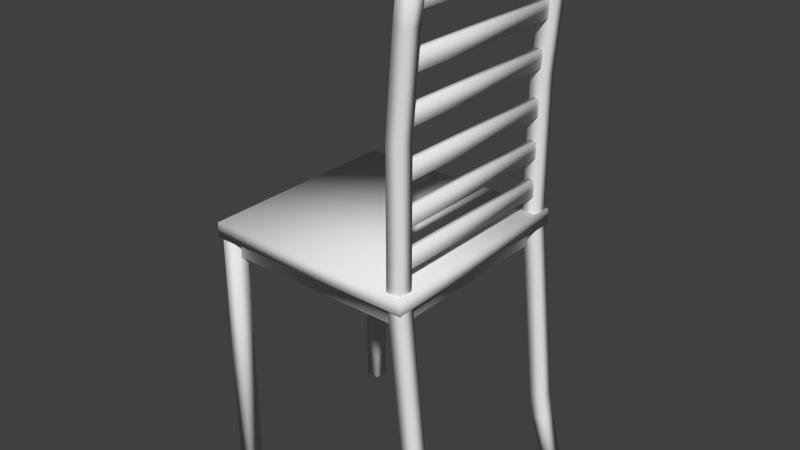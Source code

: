 # Source: WoodChair.blend  (saved by Blender 2.69.0; exported with 4.5.12 LTS)
import bpy
from mathutils import Matrix  # noqa: F401  (used for matrix-valued properties, if any)

bpy.ops.wm.read_factory_settings(use_empty=True)
scene = bpy.context.scene
scene.name = 'Scene'

# ---- collections
col_collection_1 = bpy.data.collections.new('Collection 1'); scene.collection.children.link(col_collection_1)

# ---- materials (node trees are filled in below, after node groups)
mat_material = bpy.data.materials.new('Material')
mat_material.alpha_threshold = 0.0
mat_material.use_transparent_shadow = False
mat_material.roughness = 0.5
mat_material.line_color = (0.0, 0.0, 0.0, 1.0)

# ---- material node trees

# ---- world
world_world = bpy.data.worlds.new('World'); scene.world = world_world
world_world.color = (0.05088, 0.05088, 0.05088)
world_world.use_sun_shadow = False
world_world.sun_shadow_jitter_overblur = 0.0
world_world.cycles.sampling_method = 'MANUAL'
world_world.cycles.sample_map_resolution = 256

# ---- meshes
me_cube = bpy.data.meshes.new('Cube')
me_cube.from_pydata([(0.3855, 0.3855, 0.5157), (0.3855, -0.3855, 0.5157), (-0.3855, -0.3855, 0.5157), (-0.3855, 0.3855, 0.5157), (0.3855, 0.3855, 0.5693), (0.3855, -0.3855, 0.5693), (-0.3855, -0.3855, 0.5693), (-0.3855, 0.3855, 0.5693), (0.3494, 0.3494, 0.5153), (0.3494, -0.3494, 0.5153), (-0.3494, -0.3494, 0.5153), (-0.3494, 0.3494, 0.5153), (0.3494, 0.3494, 0.446), (0.3494, -0.3494, 0.446), (-0.3494, -0.3494, 0.446), (-0.3494, 0.3494, 0.446), (-0.3754, 0.3227, -0.3913), (-0.3754, 0.3763, -0.3913), (-0.3228, 0.3763, -0.3913), (-0.3228, 0.3227, -0.3913), (-0.3754, 0.3227, 0.5527), (-0.3754, 0.3763, 0.5527), (-0.3228, 0.3763, 0.5527), (-0.3228, 0.3227, 0.5527), (-0.3744, -0.377, -0.3913), (-0.3744, -0.3216, -0.3913), (-0.3228, -0.3216, -0.3913), (-0.3228, -0.377, -0.3913), (-0.3744, -0.377, 0.5527), (-0.3744, -0.3216, 0.5527), (-0.3228, -0.3216, 0.5527), (-0.3228, -0.377, 0.5527), (0.4603, 0.3755, -0.3911), (0.513, 0.3756, -0.3911), (0.5131, 0.3238, -0.3911), (0.4603, 0.3237, -0.3911), (0.4138, 0.3755, -0.2231), (0.4665, 0.3755, -0.2231), (0.4666, 0.3237, -0.2231), (0.4138, 0.3237, -0.2231), (0.4051, 0.3755, -0.1761), (0.4579, 0.3755, -0.1761), (0.4579, 0.3237, -0.1761), (0.4052, 0.3237, -0.1761), (0.3985, 0.3755, -0.1386), (0.4512, 0.3755, -0.1386), (0.4512, 0.3237, -0.1386), (0.3985, 0.3237, -0.1386), (0.3244, 0.3755, 0.5659), (0.3771, 0.3755, 0.5659), (0.3772, 0.3237, 0.5659), (0.3244, 0.3237, 0.5659), (0.4603, -0.3232, -0.3911), (0.513, -0.3232, -0.3911), (0.5131, -0.375, -0.3911), (0.4603, -0.375, -0.3911), (0.4138, -0.3233, -0.2231), (0.4665, -0.3232, -0.2231), (0.4666, -0.375, -0.2231), (0.4138, -0.3751, -0.2231), (0.4051, -0.3233, -0.1761), (0.4579, -0.3232, -0.1761), (0.4579, -0.375, -0.1761), (0.4052, -0.3751, -0.1761), (0.3985, -0.3233, -0.1386), (0.4512, -0.3232, -0.1386), (0.4512, -0.375, -0.1386), (0.3985, -0.3751, -0.1386), (0.3244, -0.3233, 0.5659), (0.3771, -0.3232, 0.5659), (0.3772, -0.375, 0.5659), (0.3244, -0.3751, 0.5659), (0.3244, 0.3755, 1.045), (0.3771, 0.3755, 1.045), (0.3772, 0.3237, 1.045), (0.3244, 0.3237, 1.045), (0.3244, -0.3233, 1.045), (0.3771, -0.3232, 1.045), (0.3772, -0.375, 1.045), (0.3244, -0.3751, 1.045), (0.3508, 0.3755, 1.367), (0.4035, 0.3755, 1.367), (0.4035, 0.3237, 1.367), (0.3508, 0.3237, 1.367), (0.3508, -0.3233, 1.367), (0.4035, -0.3232, 1.367), (0.4035, -0.375, 1.367), (0.3508, -0.3751, 1.367), (0.366, 0.3755, 1.502), (0.4188, 0.3755, 1.502), (0.4188, 0.3237, 1.502), (0.3661, 0.3237, 1.502), (0.366, -0.3233, 1.502), (0.4188, -0.3232, 1.502), (0.4188, -0.375, 1.502), (0.3661, -0.3751, 1.502), (0.3382, -0.3564, 0.629), (0.3382, 0.3564, 0.629), (0.3618, 0.3564, 0.629), (0.3618, -0.3564, 0.629), (0.3382, -0.3564, 0.6902), (0.3382, 0.3564, 0.6902), (0.3618, 0.3564, 0.6902), (0.3618, -0.3564, 0.6902), (0.3382, -0.3564, 0.9094), (0.3382, 0.3564, 0.9094), (0.3618, 0.3564, 0.9094), (0.3618, -0.3564, 0.9094), (0.3382, -0.3564, 0.9706), (0.3382, 0.3564, 0.9706), (0.3618, 0.3564, 0.9706), (0.3618, -0.3564, 0.9706), (0.3387, -0.3564, 1.073), (0.3387, 0.3564, 1.073), (0.3622, 0.3564, 1.071), (0.3622, -0.3564, 1.071), (0.3422, -0.3564, 1.134), (0.3422, 0.3564, 1.134), (0.3658, 0.3564, 1.132), (0.3658, -0.3564, 1.132), (0.3527, -0.3564, 1.231), (0.3527, 0.3564, 1.231), (0.3763, 0.3564, 1.23), (0.3763, -0.3564, 1.23), (0.3562, -0.3564, 1.292), (0.3562, 0.3564, 1.292), (0.3798, 0.3564, 1.291), (0.3798, -0.3564, 1.291), (0.3644, -0.3564, 1.403), (0.3644, 0.3564, 1.403), (0.3878, 0.3564, 1.401), (0.3878, -0.3564, 1.401), (0.3708, -0.3564, 1.464), (0.3708, 0.3564, 1.464), (0.3943, 0.3564, 1.462), (0.3943, -0.3564, 1.462), (0.3382, -0.3564, 0.7652), (0.3382, 0.3564, 0.7652), (0.3618, 0.3564, 0.7652), (0.3618, -0.3564, 0.7652), (0.3382, -0.3564, 0.8264), (0.3382, 0.3564, 0.8264), (0.3618, 0.3564, 0.8264), (0.3618, -0.3564, 0.8264)], [], [(2, 3, 11, 10), (4, 7, 6, 5), (0, 4, 5, 1), (1, 5, 6, 2), (2, 6, 7, 3), (4, 0, 3, 7), (10, 11, 15, 14), (1, 2, 10, 9), (3, 0, 8, 11), (0, 1, 9, 8), (8, 11, 10, 9), (9, 10, 14, 13), (11, 8, 12, 15), (8, 9, 13, 12), (20, 21, 17, 16), (21, 22, 18, 17), (22, 23, 19, 18), (23, 20, 16, 19), (16, 17, 18, 19), (23, 22, 21, 20), (28, 29, 25, 24), (29, 30, 26, 25), (30, 31, 27, 26), (31, 28, 24, 27), (24, 25, 26, 27), (31, 30, 29, 28), (36, 37, 33, 32), (37, 38, 34, 33), (38, 39, 35, 34), (39, 36, 32, 35), (32, 33, 34, 35), (36, 39, 43, 40), (40, 43, 47, 44), (39, 38, 42, 43), (38, 37, 41, 42), (37, 36, 40, 41), (44, 47, 51, 48), (43, 42, 46, 47), (42, 41, 45, 46), (41, 40, 44, 45), (71, 70, 78, 79), (47, 46, 50, 51), (46, 45, 49, 50), (45, 44, 48, 49), (56, 57, 53, 52), (57, 58, 54, 53), (58, 59, 55, 54), (59, 56, 52, 55), (52, 53, 54, 55), (56, 59, 63, 60), (60, 63, 67, 64), (59, 58, 62, 63), (58, 57, 61, 62), (57, 56, 60, 61), (64, 67, 71, 68), (63, 62, 66, 67), (62, 61, 65, 66), (61, 60, 64, 65), (68, 71, 79, 76), (67, 66, 70, 71), (66, 65, 69, 70), (65, 64, 68, 69), (79, 78, 86, 87), (76, 79, 87, 84), (70, 69, 77, 78), (69, 68, 76, 77), (48, 51, 75, 72), (51, 50, 74, 75), (50, 49, 73, 74), (49, 48, 72, 73), (87, 86, 94, 95), (84, 87, 95, 92), (78, 77, 85, 86), (77, 76, 84, 85), (72, 75, 83, 80), (75, 74, 82, 83), (74, 73, 81, 82), (73, 72, 80, 81), (91, 90, 89, 88), (95, 94, 93, 92), (86, 85, 93, 94), (85, 84, 92, 93), (80, 83, 91, 88), (83, 82, 90, 91), (82, 81, 89, 90), (81, 80, 88, 89), (100, 101, 97, 96), (101, 102, 98, 97), (102, 103, 99, 98), (103, 100, 96, 99), (96, 97, 98, 99), (103, 102, 101, 100), (108, 109, 105, 104), (109, 110, 106, 105), (110, 111, 107, 106), (111, 108, 104, 107), (104, 105, 106, 107), (111, 110, 109, 108), (116, 117, 113, 112), (117, 118, 114, 113), (118, 119, 115, 114), (119, 116, 112, 115), (112, 113, 114, 115), (119, 118, 117, 116), (124, 125, 121, 120), (125, 126, 122, 121), (126, 127, 123, 122), (127, 124, 120, 123), (120, 121, 122, 123), (127, 126, 125, 124), (132, 133, 129, 128), (133, 134, 130, 129), (134, 135, 131, 130), (135, 132, 128, 131), (128, 129, 130, 131), (135, 134, 133, 132), (140, 141, 137, 136), (141, 142, 138, 137), (142, 143, 139, 138), (143, 140, 136, 139), (136, 137, 138, 139), (143, 142, 141, 140)])
me_cube.polygons.foreach_set('use_smooth', [True] * 122)
_uv = me_cube.uv_layers.new(name='UVMap')
_uv.uv.foreach_set('vector', [0.3073, 0.3073, 0.3073, 0.6927, 0.3253, 0.6747, 0.3253, 0.3253, 0.6927, 0.6927, 0.3073, 0.6927, 0.3073, 0.3073, 0.6927, 0.3073, 0.6927, 0.7578, 0.6927, 0.7846, 0.3073, 0.7846, 0.3073, 0.7578, 0.6927, 0.7578, 0.6927, 0.7846, 0.3073, 0.7846, 0.3073, 0.7578, 0.3073, 0.7578, 0.3073, 0.7846, 0.6927, 0.7846, 0.6927, 0.7578, 0.6927, 0.7846, 0.6927, 0.7578, 0.3073, 0.7578, 0.3073, 0.7846, 0.3253, 0.7577, 0.6747, 0.7577, 0.6747, 0.723, 0.3253, 0.723, 0.6927, 0.3073, 0.3073, 0.3073, 0.3253, 0.3253, 0.6747, 0.3253, 0.3073, 0.6927, 0.6927, 0.6927, 0.6747, 0.6747, 0.3253, 0.6747, 0.6927, 0.6927, 0.6927, 0.3073, 0.6747, 0.3253, 0.6747, 0.6747, 0.6747, 0.6747, 0.3253, 0.6747, 0.3253, 0.3253, 0.6747, 0.3253, 0.6747, 0.7577, 0.3253, 0.7577, 0.3253, 0.723, 0.6747, 0.723, 0.3253, 0.7577, 0.6747, 0.7577, 0.6747, 0.723, 0.3253, 0.723, 0.6747, 0.7577, 0.3253, 0.7577, 0.3253, 0.723, 0.6747, 0.723, 0.6613, 0.7764, 0.6882, 0.7764, 0.6882, 0.3043, 0.6613, 0.3043, 0.3123, 0.7764, 0.3386, 0.7764, 0.3386, 0.3043, 0.3123, 0.3043, 0.6882, 0.7764, 0.6613, 0.7764, 0.6613, 0.3043, 0.6882, 0.3043, 0.3386, 0.7764, 0.3123, 0.7764, 0.3123, 0.3043, 0.3386, 0.3043, 0.3123, 0.6613, 0.3123, 0.6882, 0.3386, 0.6882, 0.3386, 0.6613, 0.3386, 0.6613, 0.3386, 0.6882, 0.3123, 0.6882, 0.3123, 0.6613, 0.3115, 0.7764, 0.3392, 0.7764, 0.3392, 0.3043, 0.3115, 0.3043, 0.3128, 0.7764, 0.3386, 0.7764, 0.3386, 0.3043, 0.3128, 0.3043, 0.3392, 0.7764, 0.3115, 0.7764, 0.3115, 0.3043, 0.3392, 0.3043, 0.3386, 0.7764, 0.3128, 0.7764, 0.3128, 0.3043, 0.3386, 0.3043, 0.3128, 0.3115, 0.3128, 0.3392, 0.3386, 0.3392, 0.3386, 0.3115, 0.3386, 0.3115, 0.3386, 0.3392, 0.3128, 0.3392, 0.3128, 0.3115, 0.7069, 0.3885, 0.7333, 0.3885, 0.7565, 0.3044, 0.7302, 0.3044, 0.6878, 0.3885, 0.6619, 0.3885, 0.6619, 0.3044, 0.6878, 0.3044, 0.7333, 0.3885, 0.7069, 0.3885, 0.7302, 0.3044, 0.7565, 0.3044, 0.6619, 0.3885, 0.6878, 0.3885, 0.6878, 0.3044, 0.6619, 0.3044, 0.7302, 0.6878, 0.7565, 0.6878, 0.7565, 0.6619, 0.7302, 0.6619, 0.6878, 0.3885, 0.6619, 0.3885, 0.6619, 0.4119, 0.6878, 0.4119, 0.6878, 0.4119, 0.6619, 0.4119, 0.6619, 0.4307, 0.6878, 0.4307, 0.7069, 0.3885, 0.7333, 0.3885, 0.7289, 0.4119, 0.7026, 0.4119, 0.6619, 0.3885, 0.6878, 0.3885, 0.6878, 0.4119, 0.6619, 0.4119, 0.7333, 0.3885, 0.7069, 0.3885, 0.7026, 0.4119, 0.7289, 0.4119, 0.6878, 0.4307, 0.6619, 0.4307, 0.6619, 0.783, 0.6878, 0.783, 0.7026, 0.4119, 0.7289, 0.4119, 0.7256, 0.4307, 0.6993, 0.4307, 0.6619, 0.4119, 0.6878, 0.4119, 0.6878, 0.4307, 0.6619, 0.4307, 0.7289, 0.4119, 0.7026, 0.4119, 0.6992, 0.4307, 0.7256, 0.4307, 0.6622, 0.783, 0.6886, 0.783, 0.6886, 1.023, 0.6622, 1.023, 0.6993, 0.4307, 0.7256, 0.4307, 0.6886, 0.783, 0.6622, 0.783, 0.6619, 0.4307, 0.6878, 0.4307, 0.6878, 0.783, 0.6619, 0.783, 0.7256, 0.4307, 0.6992, 0.4307, 0.6622, 0.783, 0.6886, 0.783, 0.7069, 0.3885, 0.7333, 0.3885, 0.7565, 0.3044, 0.7302, 0.3044, 0.3384, 0.3885, 0.3125, 0.3885, 0.3125, 0.3044, 0.3384, 0.3044, 0.7333, 0.3885, 0.7069, 0.3885, 0.7302, 0.3044, 0.7565, 0.3044, 0.3125, 0.3885, 0.3384, 0.3885, 0.3384, 0.3044, 0.3125, 0.3044, 0.7302, 0.3384, 0.7565, 0.3384, 0.7565, 0.3125, 0.7302, 0.3125, 0.3384, 0.3885, 0.3125, 0.3885, 0.3125, 0.4119, 0.3384, 0.4119, 0.3384, 0.4119, 0.3125, 0.4119, 0.3125, 0.4307, 0.3384, 0.4307, 0.7069, 0.3885, 0.7333, 0.3885, 0.7289, 0.4119, 0.7026, 0.4119, 0.3125, 0.3885, 0.3384, 0.3885, 0.3384, 0.4119, 0.3125, 0.4119, 0.7333, 0.3885, 0.7069, 0.3885, 0.7026, 0.4119, 0.7289, 0.4119, 0.3384, 0.4307, 0.3125, 0.4307, 0.3125, 0.783, 0.3384, 0.783, 0.7026, 0.4119, 0.7289, 0.4119, 0.7256, 0.4307, 0.6993, 0.4307, 0.3125, 0.4119, 0.3384, 0.4119, 0.3384, 0.4307, 0.3125, 0.4307, 0.7289, 0.4119, 0.7026, 0.4119, 0.6992, 0.4307, 0.7256, 0.4307, 0.3384, 0.783, 0.3125, 0.783, 0.3125, 1.023, 0.3384, 1.023, 0.6993, 0.4307, 0.7256, 0.4307, 0.6886, 0.783, 0.6622, 0.783, 0.3125, 0.4307, 0.3384, 0.4307, 0.3384, 0.783, 0.3125, 0.783, 0.7256, 0.4307, 0.6992, 0.4307, 0.6622, 0.783, 0.6886, 0.783, 0.6622, 0.02254, 0.6886, 0.02254, 0.7018, 0.1837, 0.6754, 0.1837, 0.3384, 0.02254, 0.3125, 0.02254, 0.3125, 0.1837, 0.3384, 0.1837, 0.3125, 0.783, 0.3384, 0.783, 0.3384, 1.023, 0.3125, 1.023, 0.6886, 0.783, 0.6622, 0.783, 0.6622, 1.023, 0.6886, 1.023, 0.6878, 0.783, 0.6619, 0.783, 0.6619, 1.023, 0.6878, 1.023, 0.6622, 0.783, 0.6886, 0.783, 0.6886, 1.023, 0.6622, 1.023, 0.6619, 0.783, 0.6878, 0.783, 0.6878, 1.023, 0.6619, 1.023, 0.6886, 0.783, 0.6622, 0.783, 0.6622, 1.023, 0.6886, 1.023, 0.6754, 0.1837, 0.7018, 0.1837, 0.7226, 0.3336, 0.6963, 0.3336, 0.3384, 0.1837, 0.3125, 0.1837, 0.3125, 0.3336, 0.3384, 0.3336, 0.3125, 0.02254, 0.3384, 0.02254, 0.3384, 0.1837, 0.3125, 0.1837, 0.6886, 0.02254, 0.6622, 0.02254, 0.6754, 0.1837, 0.7018, 0.1837, 0.6878, 0.02254, 0.6619, 0.02254, 0.6619, 0.1837, 0.6878, 0.1837, 0.6622, 0.02254, 0.6886, 0.02254, 0.7018, 0.1837, 0.6754, 0.1837, 0.6619, 0.02254, 0.6878, 0.02254, 0.6878, 0.1837, 0.6619, 0.1837, 0.6886, 0.02254, 0.6622, 0.02254, 0.6754, 0.1837, 0.7018, 0.1837, 0.6963, 0.6619, 0.7226, 0.6619, 0.7226, 0.6878, 0.6963, 0.6878, 0.6963, 0.3125, 0.7226, 0.3125, 0.7226, 0.3384, 0.6963, 0.3384, 0.3125, 0.1837, 0.3384, 0.1837, 0.3384, 0.3336, 0.3125, 0.3336, 0.7018, 0.1837, 0.6754, 0.1837, 0.6963, 0.3336, 0.7226, 0.3336, 0.6878, 0.1837, 0.6619, 0.1837, 0.6619, 0.3336, 0.6878, 0.3336, 0.6754, 0.1837, 0.7018, 0.1837, 0.7226, 0.3336, 0.6963, 0.3336, 0.6619, 0.1837, 0.6878, 0.1837, 0.6878, 0.3336, 0.6619, 0.3336, 0.7018, 0.1837, 0.6754, 0.1837, 0.6963, 0.3336, 0.7226, 0.3336, 0.3218, 0.8451, 0.6782, 0.8451, 0.6782, 0.8145, 0.3218, 0.8145, 0.6691, 0.8451, 0.6809, 0.8451, 0.6809, 0.8145, 0.6691, 0.8145, 0.6782, 0.8451, 0.3218, 0.8451, 0.3218, 0.8145, 0.6782, 0.8145, 0.6809, 0.8451, 0.6691, 0.8451, 0.6691, 0.8145, 0.6809, 0.8145, 0.6691, 0.3218, 0.6691, 0.6782, 0.6809, 0.6782, 0.6809, 0.3218, 0.6809, 0.3218, 0.6809, 0.6782, 0.6691, 0.6782, 0.6691, 0.3218, 0.3218, 0.9853, 0.6782, 0.9853, 0.6782, 0.9547, 0.3218, 0.9547, 0.6691, 0.9853, 0.6809, 0.9853, 0.6809, 0.9547, 0.6691, 0.9547, 0.6782, 0.9853, 0.3218, 0.9853, 0.3218, 0.9547, 0.6782, 0.9547, 0.6809, 0.9853, 0.6691, 0.9853, 0.6691, 0.9547, 0.6809, 0.9547, 0.6691, 0.3218, 0.6691, 0.6782, 0.6809, 0.6782, 0.6809, 0.3218, 0.6809, 0.3218, 0.6809, 0.6782, 0.6691, 0.6782, 0.6691, 0.3218, 0.3218, 0.06688, 0.6782, 0.06688, 0.6782, 0.03634, 0.3218, 0.03634, 0.6711, 0.06688, 0.6829, 0.0662, 0.6811, 0.03567, 0.6693, 0.03634, 0.6782, 0.0662, 0.3218, 0.0662, 0.3218, 0.03567, 0.6782, 0.03567, 0.6829, 0.0662, 0.6711, 0.06688, 0.6693, 0.03634, 0.6811, 0.03567, 0.6693, 0.3218, 0.6693, 0.6782, 0.6811, 0.6782, 0.6811, 0.3218, 0.6829, 0.3218, 0.6829, 0.6782, 0.6711, 0.6782, 0.6711, 0.3218, 0.3218, 0.1462, 0.6782, 0.1462, 0.6782, 0.1157, 0.3218, 0.1157, 0.6781, 0.1462, 0.6899, 0.1456, 0.6881, 0.115, 0.6764, 0.1157, 0.6782, 0.1456, 0.3218, 0.1456, 0.3218, 0.115, 0.6782, 0.115, 0.6899, 0.1456, 0.6781, 0.1462, 0.6764, 0.1157, 0.6881, 0.115, 0.6764, 0.3218, 0.6764, 0.6782, 0.6881, 0.6782, 0.6881, 0.3218, 0.6899, 0.3218, 0.6899, 0.6782, 0.6781, 0.6782, 0.6781, 0.3218, 0.3218, 0.2321, 0.6782, 0.2321, 0.6782, 0.2017, 0.3218, 0.2017, 0.6854, 0.2321, 0.6971, 0.2309, 0.6939, 0.2005, 0.6822, 0.2017, 0.6782, 0.2309, 0.3218, 0.2309, 0.3218, 0.2005, 0.6782, 0.2005, 0.6971, 0.2309, 0.6854, 0.2321, 0.6822, 0.2017, 0.6939, 0.2005, 0.6822, 0.3218, 0.6822, 0.6782, 0.6939, 0.6782, 0.6939, 0.3218, 0.6971, 0.3218, 0.6971, 0.6782, 0.6854, 0.6782, 0.6854, 0.3218, 0.3218, 0.9132, 0.6782, 0.9132, 0.6782, 0.8826, 0.3218, 0.8826, 0.6691, 0.9132, 0.6809, 0.9132, 0.6809, 0.8826, 0.6691, 0.8826, 0.6782, 0.9132, 0.3218, 0.9132, 0.3218, 0.8826, 0.6782, 0.8826, 0.6809, 0.9132, 0.6691, 0.9132, 0.6691, 0.8826, 0.6809, 0.8826, 0.6691, 0.3218, 0.6691, 0.6782, 0.6809, 0.6782, 0.6809, 0.3218, 0.6809, 0.3218, 0.6809, 0.6782, 0.6691, 0.6782, 0.6691, 0.3218])
me_cube.materials.append(mat_material)
me_cube.use_remesh_preserve_volume = False
me_cube.use_remesh_preserve_attributes = False
me_cube.use_mirror_vertex_groups = False
me_cube.update()

# ---- objects
ob_cube = bpy.data.objects.new('Cube', me_cube)

# ---- transforms, parenting, visibility, modifiers, constraints
ob_cube.location = (0.0, 0.0, 0.0)
ob_cube.lock_rotations_4d = False
ob_cube.empty_display_type = 'ARROWS'
ob_cube.lineart.crease_threshold = 0.0
_m = ob_cube.modifiers.new('Solidify', 'SOLIDIFY')
_m.thickness = 0.037
_m.nonmanifold_thickness_mode = 'FIXED'
_m.nonmanifold_merge_threshold = 0.0003

# ---- collection membership
col_collection_1.objects.link(ob_cube)

# ---- scene / render settings (as saved in the file)
scene.frame_start = 1; scene.frame_end = 250; scene.frame_set(1)
scene.render.engine = 'BLENDER_EEVEE_NEXT'
scene.render.image_settings.compression = 90
scene.render.resolution_percentage = 50
scene.render.dither_intensity = 0.0
scene.cycles.use_denoising = False
scene.cycles.samples = 10
scene.cycles.sampling_pattern = 'TABULATED_SOBOL'
scene.cycles.light_sampling_threshold = 0.0
scene.cycles.use_adaptive_sampling = False
scene.cycles.use_light_tree = False
scene.cycles.blur_glossy = 0.0
scene.cycles.volume_bounces = 1
scene.cycles.pixel_filter_type = 'GAUSSIAN'
scene.cycles.sample_clamp_indirect = 0.0
scene.view_settings.view_transform = 'Standard'
bpy.context.view_layer.update()

# ---- added for rendering (the .blend has no active camera and no usable light): camera, sun
cam_auto = bpy.data.cameras.new('AutoCamera')
cam_auto.lens = 50.0
cam_auto.sensor_width = 36.0
cam_auto.clip_end = 1000.0
ob_auto_camera = bpy.data.objects.new('AutoCamera', cam_auto)
scene.collection.objects.link(ob_auto_camera)
ob_auto_camera.location = (2.12955, -2.47892, 2.20777)
ob_auto_camera.rotation_euler = (1.09748, -7.21219e-08, 0.694738)
scene.camera = ob_auto_camera
light_auto_sun = bpy.data.lights.new('AutoSun', 'SUN')
light_auto_sun.energy = 3.0
light_auto_sun.angle = 0.0523599
ob_auto_sun = bpy.data.objects.new('AutoSun', light_auto_sun)
scene.collection.objects.link(ob_auto_sun)
ob_auto_sun.rotation_euler = (0.872665, 0.174533, 0.523599)
bpy.context.view_layer.update()

